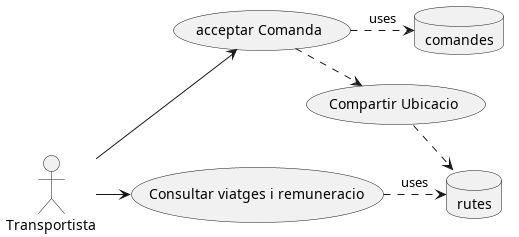

The diagram above was rendered by PlantUML. Its source (embedded in the PNG):
@startuml

actor Transportista as t


database comandes as c 
database rutes as r 


(acceptar Comanda) as a 
(Compartir Ubicacio) as g 
(Consultar viatges i remuneracio) as con

t -Up-> a 
a .> g :<include>
a .> c : uses
g .> r : stores 
t -> con
con .> r : uses 

@enduml